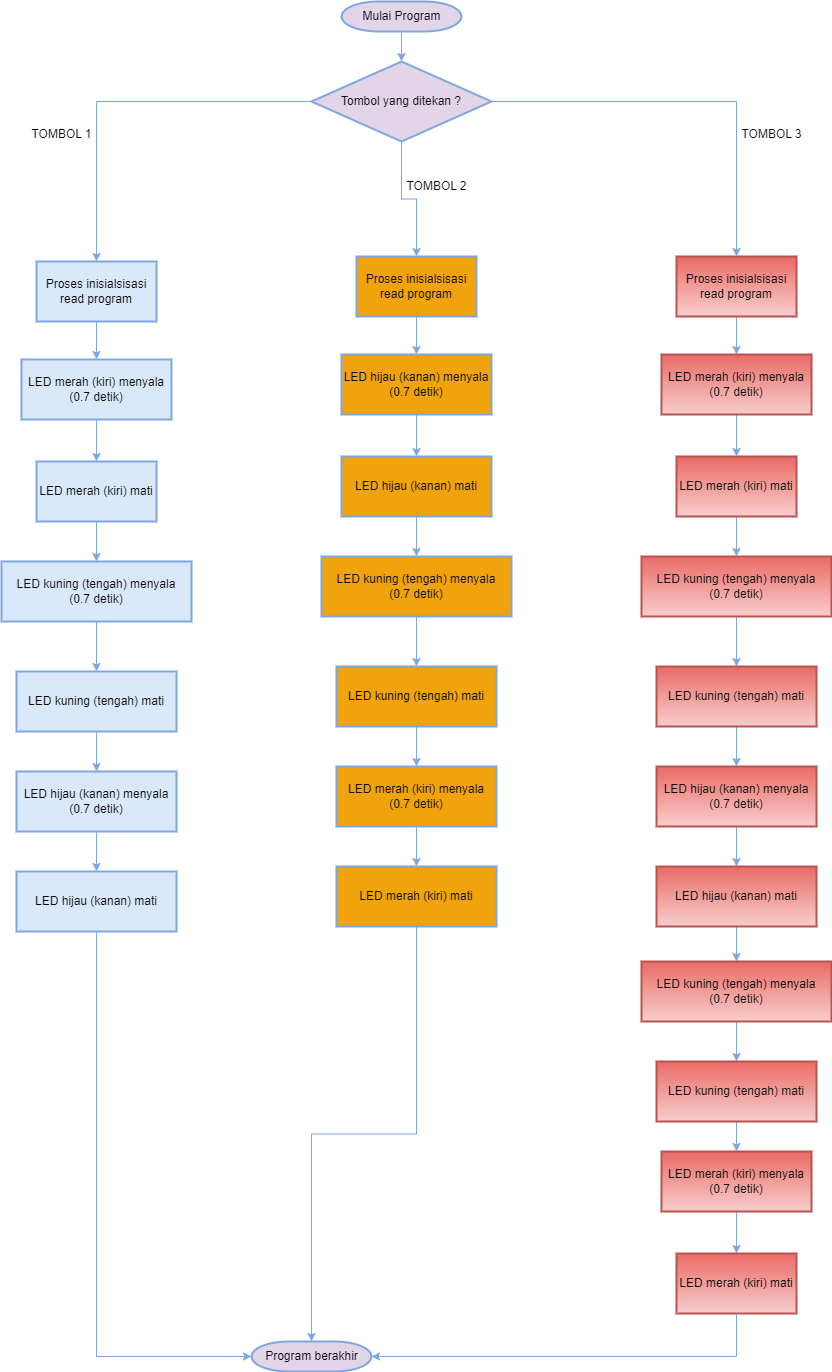

The diagram above was exported from draw.io. Its source (the exported page's mxGraphModel, read from the mxfile embedded in the PNG):
<mxGraphModel dx="992" dy="557" grid="1" gridSize="10" guides="1" tooltips="1" connect="1" arrows="1" fold="1" page="1" pageScale="1" pageWidth="1169" pageHeight="827" background="none" math="0" shadow="0">
  <root>
    <mxCell id="0" />
    <mxCell id="1" parent="0" />
    <mxCell id="jNpBss5AJOjL7O7TdDJS-58" value="" style="edgeStyle=orthogonalEdgeStyle;rounded=0;orthogonalLoop=1;jettySize=auto;html=1;fillColor=#e1d5e7;strokeColor=#7EA6E0;" parent="1" source="2" target="jNpBss5AJOjL7O7TdDJS-57" edge="1">
      <mxGeometry relative="1" as="geometry" />
    </mxCell>
    <mxCell id="2" value="Mulai Program" style="shape=mxgraph.flowchart.terminator;strokeWidth=2;gradientDirection=north;fontStyle=0;html=1;fillColor=#e1d5e7;strokeColor=#7EA6E0;" parent="1" vertex="1">
      <mxGeometry x="510" y="10" width="120" height="30" as="geometry" />
    </mxCell>
    <mxCell id="YnngVv8Qsce6kKQDUpkg-126" style="edgeStyle=orthogonalEdgeStyle;rounded=0;orthogonalLoop=1;jettySize=auto;html=1;exitX=0;exitY=0.5;exitDx=0;exitDy=0;entryX=0.5;entryY=0;entryDx=0;entryDy=0;strokeColor=#7EA6E0;fillColor=#e1d5e7;" edge="1" parent="1" source="jNpBss5AJOjL7O7TdDJS-57" target="jNpBss5AJOjL7O7TdDJS-64">
      <mxGeometry relative="1" as="geometry" />
    </mxCell>
    <mxCell id="YnngVv8Qsce6kKQDUpkg-127" style="edgeStyle=orthogonalEdgeStyle;rounded=0;orthogonalLoop=1;jettySize=auto;html=1;exitX=1;exitY=0.5;exitDx=0;exitDy=0;entryX=0.5;entryY=0;entryDx=0;entryDy=0;strokeColor=#7EA6E0;fillColor=#e1d5e7;" edge="1" parent="1" source="jNpBss5AJOjL7O7TdDJS-57" target="YnngVv8Qsce6kKQDUpkg-98">
      <mxGeometry relative="1" as="geometry" />
    </mxCell>
    <mxCell id="YnngVv8Qsce6kKQDUpkg-128" style="edgeStyle=orthogonalEdgeStyle;rounded=0;orthogonalLoop=1;jettySize=auto;html=1;exitX=0.5;exitY=1;exitDx=0;exitDy=0;entryX=0.5;entryY=0;entryDx=0;entryDy=0;strokeColor=#7EA6E0;fillColor=#e1d5e7;" edge="1" parent="1" source="jNpBss5AJOjL7O7TdDJS-57" target="YnngVv8Qsce6kKQDUpkg-5">
      <mxGeometry relative="1" as="geometry" />
    </mxCell>
    <mxCell id="jNpBss5AJOjL7O7TdDJS-57" value="Tombol yang ditekan ?" style="rhombus;whiteSpace=wrap;html=1;strokeWidth=2;gradientDirection=north;fontStyle=0;fillColor=#e1d5e7;strokeColor=#7EA6E0;" parent="1" vertex="1">
      <mxGeometry x="480" y="70" width="180" height="80" as="geometry" />
    </mxCell>
    <mxCell id="jNpBss5AJOjL7O7TdDJS-67" value="" style="edgeStyle=orthogonalEdgeStyle;rounded=0;orthogonalLoop=1;jettySize=auto;html=1;fillColor=#e1d5e7;strokeColor=#7EA6E0;" parent="1" source="jNpBss5AJOjL7O7TdDJS-64" target="jNpBss5AJOjL7O7TdDJS-66" edge="1">
      <mxGeometry relative="1" as="geometry" />
    </mxCell>
    <mxCell id="jNpBss5AJOjL7O7TdDJS-64" value="Proses inisialsisasi read program" style="whiteSpace=wrap;html=1;strokeWidth=2;gradientDirection=north;fontStyle=0;fillColor=#dae8fc;strokeColor=#7EA6E0;" parent="1" vertex="1">
      <mxGeometry x="205" y="270" width="120" height="60" as="geometry" />
    </mxCell>
    <mxCell id="jNpBss5AJOjL7O7TdDJS-90" value="" style="edgeStyle=orthogonalEdgeStyle;rounded=0;orthogonalLoop=1;jettySize=auto;html=1;fillColor=#e1d5e7;strokeColor=#7EA6E0;" parent="1" source="jNpBss5AJOjL7O7TdDJS-66" target="jNpBss5AJOjL7O7TdDJS-89" edge="1">
      <mxGeometry relative="1" as="geometry" />
    </mxCell>
    <mxCell id="jNpBss5AJOjL7O7TdDJS-66" value="LED merah (kiri) menyala&lt;br&gt;(0.7 detik)" style="whiteSpace=wrap;html=1;strokeWidth=2;gradientDirection=north;fontStyle=0;fillColor=#dae8fc;strokeColor=#7EA6E0;" parent="1" vertex="1">
      <mxGeometry x="190" y="368" width="150" height="60" as="geometry" />
    </mxCell>
    <mxCell id="jNpBss5AJOjL7O7TdDJS-92" value="" style="edgeStyle=orthogonalEdgeStyle;rounded=0;orthogonalLoop=1;jettySize=auto;html=1;fillColor=#e1d5e7;strokeColor=#7EA6E0;" parent="1" source="jNpBss5AJOjL7O7TdDJS-89" target="jNpBss5AJOjL7O7TdDJS-91" edge="1">
      <mxGeometry relative="1" as="geometry" />
    </mxCell>
    <mxCell id="jNpBss5AJOjL7O7TdDJS-89" value="LED merah (kiri) mati" style="whiteSpace=wrap;html=1;strokeWidth=2;gradientDirection=north;fontStyle=0;fillColor=#dae8fc;strokeColor=#7EA6E0;" parent="1" vertex="1">
      <mxGeometry x="205" y="470" width="120" height="60" as="geometry" />
    </mxCell>
    <mxCell id="jNpBss5AJOjL7O7TdDJS-94" value="" style="edgeStyle=orthogonalEdgeStyle;rounded=0;orthogonalLoop=1;jettySize=auto;html=1;fillColor=#e1d5e7;strokeColor=#7EA6E0;" parent="1" source="jNpBss5AJOjL7O7TdDJS-91" target="jNpBss5AJOjL7O7TdDJS-93" edge="1">
      <mxGeometry relative="1" as="geometry" />
    </mxCell>
    <mxCell id="jNpBss5AJOjL7O7TdDJS-91" value="LED kuning (tengah) menyala&lt;br&gt;(0.7 detik)" style="whiteSpace=wrap;html=1;strokeWidth=2;gradientDirection=north;fontStyle=0;fillColor=#dae8fc;strokeColor=#7EA6E0;" parent="1" vertex="1">
      <mxGeometry x="170" y="570" width="190" height="60" as="geometry" />
    </mxCell>
    <mxCell id="jNpBss5AJOjL7O7TdDJS-96" value="" style="edgeStyle=orthogonalEdgeStyle;rounded=0;orthogonalLoop=1;jettySize=auto;html=1;fillColor=#e1d5e7;strokeColor=#7EA6E0;" parent="1" source="jNpBss5AJOjL7O7TdDJS-93" target="jNpBss5AJOjL7O7TdDJS-95" edge="1">
      <mxGeometry relative="1" as="geometry" />
    </mxCell>
    <mxCell id="jNpBss5AJOjL7O7TdDJS-93" value="LED kuning (tengah) mati" style="whiteSpace=wrap;html=1;strokeWidth=2;gradientDirection=north;fontStyle=0;fillColor=#dae8fc;strokeColor=#7EA6E0;" parent="1" vertex="1">
      <mxGeometry x="185" y="680" width="160" height="60" as="geometry" />
    </mxCell>
    <mxCell id="jNpBss5AJOjL7O7TdDJS-98" value="" style="edgeStyle=orthogonalEdgeStyle;rounded=0;orthogonalLoop=1;jettySize=auto;html=1;fillColor=#e1d5e7;strokeColor=#7EA6E0;" parent="1" source="jNpBss5AJOjL7O7TdDJS-95" target="jNpBss5AJOjL7O7TdDJS-97" edge="1">
      <mxGeometry relative="1" as="geometry" />
    </mxCell>
    <mxCell id="jNpBss5AJOjL7O7TdDJS-95" value="LED hijau (kanan) menyala&lt;br&gt;(0.7 detik)" style="whiteSpace=wrap;html=1;strokeWidth=2;gradientDirection=north;fontStyle=0;fillColor=#dae8fc;strokeColor=#7EA6E0;" parent="1" vertex="1">
      <mxGeometry x="185" y="780" width="160" height="60" as="geometry" />
    </mxCell>
    <mxCell id="jNpBss5AJOjL7O7TdDJS-97" value="LED hijau (kanan) mati" style="whiteSpace=wrap;html=1;strokeWidth=2;gradientDirection=north;fontStyle=0;fillColor=#dae8fc;strokeColor=#7EA6E0;" parent="1" vertex="1">
      <mxGeometry x="185" y="880" width="160" height="60" as="geometry" />
    </mxCell>
    <mxCell id="jNpBss5AJOjL7O7TdDJS-103" value="Program berakhir" style="shape=mxgraph.flowchart.terminator;strokeWidth=2;gradientDirection=north;fontStyle=0;html=1;fillColor=#e1d5e7;strokeColor=#7EA6E0;" parent="1" vertex="1">
      <mxGeometry x="420" y="1350" width="120" height="30" as="geometry" />
    </mxCell>
    <mxCell id="YnngVv8Qsce6kKQDUpkg-4" value="" style="edgeStyle=orthogonalEdgeStyle;rounded=0;orthogonalLoop=1;jettySize=auto;html=1;fillColor=#e1d5e7;strokeColor=#7EA6E0;" edge="1" parent="1" source="YnngVv8Qsce6kKQDUpkg-5" target="YnngVv8Qsce6kKQDUpkg-7">
      <mxGeometry relative="1" as="geometry" />
    </mxCell>
    <mxCell id="YnngVv8Qsce6kKQDUpkg-5" value="Proses inisialsisasi read program" style="whiteSpace=wrap;html=1;strokeWidth=2;gradientDirection=north;fontStyle=0;fillColor=#f0a30a;strokeColor=#7EA6E0;fontColor=#000000;" vertex="1" parent="1">
      <mxGeometry x="525" y="265" width="120" height="60" as="geometry" />
    </mxCell>
    <mxCell id="YnngVv8Qsce6kKQDUpkg-6" value="" style="edgeStyle=orthogonalEdgeStyle;rounded=0;orthogonalLoop=1;jettySize=auto;html=1;fillColor=#e1d5e7;strokeColor=#7EA6E0;" edge="1" parent="1" source="YnngVv8Qsce6kKQDUpkg-7" target="YnngVv8Qsce6kKQDUpkg-9">
      <mxGeometry relative="1" as="geometry" />
    </mxCell>
    <mxCell id="YnngVv8Qsce6kKQDUpkg-7" value="LED hijau (kanan) menyala&lt;br&gt;(0.7 detik)" style="whiteSpace=wrap;html=1;strokeWidth=2;gradientDirection=north;fontStyle=0;fillColor=#f0a30a;strokeColor=#7EA6E0;fontColor=#000000;" vertex="1" parent="1">
      <mxGeometry x="510" y="363" width="150" height="60" as="geometry" />
    </mxCell>
    <mxCell id="YnngVv8Qsce6kKQDUpkg-8" value="" style="edgeStyle=orthogonalEdgeStyle;rounded=0;orthogonalLoop=1;jettySize=auto;html=1;fillColor=#e1d5e7;strokeColor=#7EA6E0;" edge="1" parent="1" source="YnngVv8Qsce6kKQDUpkg-9" target="YnngVv8Qsce6kKQDUpkg-11">
      <mxGeometry relative="1" as="geometry" />
    </mxCell>
    <mxCell id="YnngVv8Qsce6kKQDUpkg-9" value="LED hijau (kanan) mati" style="whiteSpace=wrap;html=1;strokeWidth=2;gradientDirection=north;fontStyle=0;fillColor=#f0a30a;strokeColor=#7EA6E0;fontColor=#000000;" vertex="1" parent="1">
      <mxGeometry x="510" y="465" width="150" height="60" as="geometry" />
    </mxCell>
    <mxCell id="YnngVv8Qsce6kKQDUpkg-10" value="" style="edgeStyle=orthogonalEdgeStyle;rounded=0;orthogonalLoop=1;jettySize=auto;html=1;fillColor=#e1d5e7;strokeColor=#7EA6E0;" edge="1" parent="1" source="YnngVv8Qsce6kKQDUpkg-11" target="YnngVv8Qsce6kKQDUpkg-13">
      <mxGeometry relative="1" as="geometry" />
    </mxCell>
    <mxCell id="YnngVv8Qsce6kKQDUpkg-11" value="LED kuning (tengah) menyala&lt;br&gt;(0.7 detik)" style="whiteSpace=wrap;html=1;strokeWidth=2;gradientDirection=north;fontStyle=0;fillColor=#f0a30a;strokeColor=#7EA6E0;fontColor=#000000;" vertex="1" parent="1">
      <mxGeometry x="490" y="565" width="190" height="60" as="geometry" />
    </mxCell>
    <mxCell id="YnngVv8Qsce6kKQDUpkg-12" value="" style="edgeStyle=orthogonalEdgeStyle;rounded=0;orthogonalLoop=1;jettySize=auto;html=1;fillColor=#e1d5e7;strokeColor=#7EA6E0;" edge="1" parent="1" source="YnngVv8Qsce6kKQDUpkg-13" target="YnngVv8Qsce6kKQDUpkg-15">
      <mxGeometry relative="1" as="geometry" />
    </mxCell>
    <mxCell id="YnngVv8Qsce6kKQDUpkg-13" value="LED kuning (tengah) mati" style="whiteSpace=wrap;html=1;strokeWidth=2;gradientDirection=north;fontStyle=0;fillColor=#f0a30a;strokeColor=#7EA6E0;fontColor=#000000;" vertex="1" parent="1">
      <mxGeometry x="505" y="675" width="160" height="60" as="geometry" />
    </mxCell>
    <mxCell id="YnngVv8Qsce6kKQDUpkg-14" value="" style="edgeStyle=orthogonalEdgeStyle;rounded=0;orthogonalLoop=1;jettySize=auto;html=1;fillColor=#e1d5e7;strokeColor=#7EA6E0;" edge="1" parent="1" source="YnngVv8Qsce6kKQDUpkg-15" target="YnngVv8Qsce6kKQDUpkg-16">
      <mxGeometry relative="1" as="geometry" />
    </mxCell>
    <mxCell id="YnngVv8Qsce6kKQDUpkg-15" value="LED merah (kiri) menyala&lt;br&gt;(0.7 detik)" style="whiteSpace=wrap;html=1;strokeWidth=2;gradientDirection=north;fontStyle=0;fillColor=#f0a30a;strokeColor=#7EA6E0;fontColor=#000000;" vertex="1" parent="1">
      <mxGeometry x="505" y="775" width="160" height="60" as="geometry" />
    </mxCell>
    <mxCell id="YnngVv8Qsce6kKQDUpkg-16" value="LED merah (kiri) mati" style="whiteSpace=wrap;html=1;strokeWidth=2;gradientDirection=north;fontStyle=0;fillColor=#f0a30a;strokeColor=#7EA6E0;fontColor=#000000;" vertex="1" parent="1">
      <mxGeometry x="505" y="875" width="160" height="60" as="geometry" />
    </mxCell>
    <mxCell id="YnngVv8Qsce6kKQDUpkg-97" value="" style="edgeStyle=orthogonalEdgeStyle;rounded=0;orthogonalLoop=1;jettySize=auto;html=1;fillColor=#fad9d5;strokeColor=#7EA6E0;" edge="1" parent="1" source="YnngVv8Qsce6kKQDUpkg-98" target="YnngVv8Qsce6kKQDUpkg-100">
      <mxGeometry relative="1" as="geometry" />
    </mxCell>
    <mxCell id="YnngVv8Qsce6kKQDUpkg-98" value="Proses inisialsisasi read program" style="whiteSpace=wrap;html=1;strokeWidth=2;gradientDirection=north;fontStyle=0;fillColor=#f8cecc;strokeColor=#b85450;gradientColor=#ea6b66;" vertex="1" parent="1">
      <mxGeometry x="845" y="265" width="120" height="60" as="geometry" />
    </mxCell>
    <mxCell id="YnngVv8Qsce6kKQDUpkg-99" value="" style="edgeStyle=orthogonalEdgeStyle;rounded=0;orthogonalLoop=1;jettySize=auto;html=1;fillColor=#fad9d5;strokeColor=#7EA6E0;" edge="1" parent="1" source="YnngVv8Qsce6kKQDUpkg-100" target="YnngVv8Qsce6kKQDUpkg-102">
      <mxGeometry relative="1" as="geometry" />
    </mxCell>
    <mxCell id="YnngVv8Qsce6kKQDUpkg-100" value="LED merah (kiri) menyala&lt;br&gt;(0.7 detik)" style="whiteSpace=wrap;html=1;strokeWidth=2;gradientDirection=north;fontStyle=0;fillColor=#f8cecc;strokeColor=#b85450;gradientColor=#ea6b66;" vertex="1" parent="1">
      <mxGeometry x="830" y="363" width="150" height="60" as="geometry" />
    </mxCell>
    <mxCell id="YnngVv8Qsce6kKQDUpkg-101" value="" style="edgeStyle=orthogonalEdgeStyle;rounded=0;orthogonalLoop=1;jettySize=auto;html=1;fillColor=#fad9d5;strokeColor=#7EA6E0;" edge="1" parent="1" source="YnngVv8Qsce6kKQDUpkg-102" target="YnngVv8Qsce6kKQDUpkg-104">
      <mxGeometry relative="1" as="geometry" />
    </mxCell>
    <mxCell id="YnngVv8Qsce6kKQDUpkg-102" value="LED merah (kiri) mati" style="whiteSpace=wrap;html=1;strokeWidth=2;gradientDirection=north;fontStyle=0;fillColor=#f8cecc;strokeColor=#b85450;gradientColor=#ea6b66;" vertex="1" parent="1">
      <mxGeometry x="845" y="465" width="120" height="60" as="geometry" />
    </mxCell>
    <mxCell id="YnngVv8Qsce6kKQDUpkg-103" value="" style="edgeStyle=orthogonalEdgeStyle;rounded=0;orthogonalLoop=1;jettySize=auto;html=1;fillColor=#fad9d5;strokeColor=#7EA6E0;" edge="1" parent="1" source="YnngVv8Qsce6kKQDUpkg-104" target="YnngVv8Qsce6kKQDUpkg-106">
      <mxGeometry relative="1" as="geometry" />
    </mxCell>
    <mxCell id="YnngVv8Qsce6kKQDUpkg-104" value="LED kuning (tengah) menyala&lt;br&gt;(0.7 detik)" style="whiteSpace=wrap;html=1;strokeWidth=2;gradientDirection=north;fontStyle=0;fillColor=#f8cecc;strokeColor=#b85450;gradientColor=#ea6b66;" vertex="1" parent="1">
      <mxGeometry x="810" y="565" width="190" height="60" as="geometry" />
    </mxCell>
    <mxCell id="YnngVv8Qsce6kKQDUpkg-105" value="" style="edgeStyle=orthogonalEdgeStyle;rounded=0;orthogonalLoop=1;jettySize=auto;html=1;fillColor=#fad9d5;strokeColor=#7EA6E0;" edge="1" parent="1" source="YnngVv8Qsce6kKQDUpkg-106" target="YnngVv8Qsce6kKQDUpkg-108">
      <mxGeometry relative="1" as="geometry" />
    </mxCell>
    <mxCell id="YnngVv8Qsce6kKQDUpkg-106" value="LED kuning (tengah) mati" style="whiteSpace=wrap;html=1;strokeWidth=2;gradientDirection=north;fontStyle=0;fillColor=#f8cecc;strokeColor=#b85450;gradientColor=#ea6b66;" vertex="1" parent="1">
      <mxGeometry x="825" y="675" width="160" height="60" as="geometry" />
    </mxCell>
    <mxCell id="YnngVv8Qsce6kKQDUpkg-107" value="" style="edgeStyle=orthogonalEdgeStyle;rounded=0;orthogonalLoop=1;jettySize=auto;html=1;fillColor=#fad9d5;strokeColor=#7EA6E0;" edge="1" parent="1" source="YnngVv8Qsce6kKQDUpkg-108" target="YnngVv8Qsce6kKQDUpkg-109">
      <mxGeometry relative="1" as="geometry" />
    </mxCell>
    <mxCell id="YnngVv8Qsce6kKQDUpkg-108" value="LED hijau (kanan) menyala&lt;br&gt;(0.7 detik)" style="whiteSpace=wrap;html=1;strokeWidth=2;gradientDirection=north;fontStyle=0;fillColor=#f8cecc;strokeColor=#b85450;gradientColor=#ea6b66;" vertex="1" parent="1">
      <mxGeometry x="825" y="775" width="160" height="60" as="geometry" />
    </mxCell>
    <mxCell id="YnngVv8Qsce6kKQDUpkg-114" style="edgeStyle=orthogonalEdgeStyle;rounded=0;orthogonalLoop=1;jettySize=auto;html=1;exitX=0.5;exitY=1;exitDx=0;exitDy=0;entryX=0.5;entryY=0;entryDx=0;entryDy=0;strokeColor=#7EA6E0;fillColor=#fad9d5;" edge="1" parent="1" source="YnngVv8Qsce6kKQDUpkg-109" target="YnngVv8Qsce6kKQDUpkg-112">
      <mxGeometry relative="1" as="geometry" />
    </mxCell>
    <mxCell id="YnngVv8Qsce6kKQDUpkg-109" value="LED hijau (kanan) mati" style="whiteSpace=wrap;html=1;strokeWidth=2;gradientDirection=north;fontStyle=0;fillColor=#f8cecc;strokeColor=#b85450;gradientColor=#ea6b66;" vertex="1" parent="1">
      <mxGeometry x="825" y="875" width="160" height="60" as="geometry" />
    </mxCell>
    <mxCell id="YnngVv8Qsce6kKQDUpkg-111" value="" style="edgeStyle=orthogonalEdgeStyle;rounded=0;orthogonalLoop=1;jettySize=auto;html=1;fillColor=#fad9d5;strokeColor=#7EA6E0;" edge="1" parent="1" source="YnngVv8Qsce6kKQDUpkg-112" target="YnngVv8Qsce6kKQDUpkg-113">
      <mxGeometry relative="1" as="geometry" />
    </mxCell>
    <mxCell id="YnngVv8Qsce6kKQDUpkg-112" value="LED kuning (tengah) menyala&lt;br&gt;(0.7 detik)" style="whiteSpace=wrap;html=1;strokeWidth=2;gradientDirection=north;fontStyle=0;fillColor=#f8cecc;strokeColor=#b85450;gradientColor=#ea6b66;" vertex="1" parent="1">
      <mxGeometry x="810" y="970" width="190" height="60" as="geometry" />
    </mxCell>
    <mxCell id="YnngVv8Qsce6kKQDUpkg-120" style="edgeStyle=orthogonalEdgeStyle;rounded=0;orthogonalLoop=1;jettySize=auto;html=1;exitX=0.5;exitY=1;exitDx=0;exitDy=0;entryX=0.5;entryY=0;entryDx=0;entryDy=0;strokeColor=#7EA6E0;fillColor=#fad9d5;" edge="1" parent="1" source="YnngVv8Qsce6kKQDUpkg-113" target="YnngVv8Qsce6kKQDUpkg-118">
      <mxGeometry relative="1" as="geometry" />
    </mxCell>
    <mxCell id="YnngVv8Qsce6kKQDUpkg-113" value="LED kuning (tengah) mati" style="whiteSpace=wrap;html=1;strokeWidth=2;gradientDirection=north;fontStyle=0;fillColor=#f8cecc;strokeColor=#b85450;gradientColor=#ea6b66;" vertex="1" parent="1">
      <mxGeometry x="825" y="1070" width="160" height="60" as="geometry" />
    </mxCell>
    <mxCell id="YnngVv8Qsce6kKQDUpkg-117" value="" style="edgeStyle=orthogonalEdgeStyle;rounded=0;orthogonalLoop=1;jettySize=auto;html=1;fillColor=#fad9d5;strokeColor=#7EA6E0;" edge="1" parent="1" source="YnngVv8Qsce6kKQDUpkg-118" target="YnngVv8Qsce6kKQDUpkg-119">
      <mxGeometry relative="1" as="geometry" />
    </mxCell>
    <mxCell id="YnngVv8Qsce6kKQDUpkg-118" value="LED merah (kiri) menyala&lt;br&gt;(0.7 detik)" style="whiteSpace=wrap;html=1;strokeWidth=2;gradientDirection=north;fontStyle=0;fillColor=#f8cecc;strokeColor=#b85450;gradientColor=#ea6b66;" vertex="1" parent="1">
      <mxGeometry x="830" y="1160" width="150" height="60" as="geometry" />
    </mxCell>
    <mxCell id="YnngVv8Qsce6kKQDUpkg-119" value="LED merah (kiri) mati" style="whiteSpace=wrap;html=1;strokeWidth=2;gradientDirection=north;fontStyle=0;fillColor=#f8cecc;strokeColor=#b85450;gradientColor=#ea6b66;" vertex="1" parent="1">
      <mxGeometry x="845" y="1262" width="120" height="60" as="geometry" />
    </mxCell>
    <mxCell id="YnngVv8Qsce6kKQDUpkg-123" style="edgeStyle=orthogonalEdgeStyle;rounded=0;orthogonalLoop=1;jettySize=auto;html=1;exitX=0.5;exitY=1;exitDx=0;exitDy=0;entryX=0;entryY=0.5;entryDx=0;entryDy=0;entryPerimeter=0;strokeColor=#7EA6E0;fillColor=#e1d5e7;" edge="1" parent="1" source="jNpBss5AJOjL7O7TdDJS-97" target="jNpBss5AJOjL7O7TdDJS-103">
      <mxGeometry relative="1" as="geometry" />
    </mxCell>
    <mxCell id="YnngVv8Qsce6kKQDUpkg-124" style="edgeStyle=orthogonalEdgeStyle;rounded=0;orthogonalLoop=1;jettySize=auto;html=1;exitX=0.5;exitY=1;exitDx=0;exitDy=0;entryX=0.5;entryY=0;entryDx=0;entryDy=0;entryPerimeter=0;strokeColor=#7EA6E0;fillColor=#e1d5e7;" edge="1" parent="1" source="YnngVv8Qsce6kKQDUpkg-16" target="jNpBss5AJOjL7O7TdDJS-103">
      <mxGeometry relative="1" as="geometry" />
    </mxCell>
    <mxCell id="YnngVv8Qsce6kKQDUpkg-125" style="edgeStyle=orthogonalEdgeStyle;rounded=0;orthogonalLoop=1;jettySize=auto;html=1;exitX=0.5;exitY=1;exitDx=0;exitDy=0;entryX=1;entryY=0.5;entryDx=0;entryDy=0;entryPerimeter=0;strokeColor=#7EA6E0;fillColor=#e1d5e7;" edge="1" parent="1" source="YnngVv8Qsce6kKQDUpkg-119" target="jNpBss5AJOjL7O7TdDJS-103">
      <mxGeometry relative="1" as="geometry" />
    </mxCell>
    <mxCell id="YnngVv8Qsce6kKQDUpkg-129" value="TOMBOL 1" style="text;html=1;align=center;verticalAlign=middle;resizable=0;points=[];autosize=1;strokeColor=none;fillColor=none;" vertex="1" parent="1">
      <mxGeometry x="190" y="128" width="80" height="30" as="geometry" />
    </mxCell>
    <mxCell id="YnngVv8Qsce6kKQDUpkg-130" value="TOMBOL 2" style="text;html=1;align=center;verticalAlign=middle;resizable=0;points=[];autosize=1;strokeColor=none;fillColor=none;" vertex="1" parent="1">
      <mxGeometry x="565" y="180" width="80" height="30" as="geometry" />
    </mxCell>
    <mxCell id="YnngVv8Qsce6kKQDUpkg-131" value="TOMBOL 3" style="text;html=1;align=center;verticalAlign=middle;resizable=0;points=[];autosize=1;strokeColor=none;fillColor=none;" vertex="1" parent="1">
      <mxGeometry x="900" y="128" width="80" height="30" as="geometry" />
    </mxCell>
  </root>
</mxGraphModel>